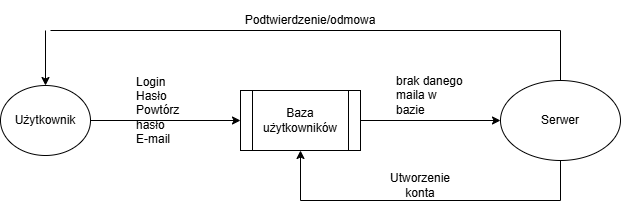

The diagram above was exported from draw.io. Its source (the exported page's mxGraphModel, read from the mxfile embedded in the PNG):
<mxGraphModel dx="1042" dy="565" grid="1" gridSize="10" guides="1" tooltips="1" connect="1" arrows="1" fold="1" page="1" pageScale="1" pageWidth="827" pageHeight="1169" math="0" shadow="0">
  <root>
    <mxCell id="0" />
    <mxCell id="1" parent="0" />
    <mxCell id="hbhiybZTEtXvXgglFBgS-1" value="Użytkownik" style="ellipse;whiteSpace=wrap;html=1;" vertex="1" parent="1">
      <mxGeometry x="90" y="205" width="90" height="70" as="geometry" />
    </mxCell>
    <mxCell id="hbhiybZTEtXvXgglFBgS-2" value="Serwer" style="ellipse;whiteSpace=wrap;html=1;" vertex="1" parent="1">
      <mxGeometry x="590" y="200" width="120" height="80" as="geometry" />
    </mxCell>
    <mxCell id="hbhiybZTEtXvXgglFBgS-3" value="Baza użytkowników" style="shape=process;whiteSpace=wrap;html=1;backgroundOutline=1;" vertex="1" parent="1">
      <mxGeometry x="330" y="210" width="120" height="60" as="geometry" />
    </mxCell>
    <mxCell id="hbhiybZTEtXvXgglFBgS-4" value="" style="endArrow=classic;html=1;rounded=0;entryX=0;entryY=0.5;entryDx=0;entryDy=0;exitX=1;exitY=0.5;exitDx=0;exitDy=0;" edge="1" parent="1" source="hbhiybZTEtXvXgglFBgS-1" target="hbhiybZTEtXvXgglFBgS-3">
      <mxGeometry width="50" height="50" relative="1" as="geometry">
        <mxPoint x="390" y="320" as="sourcePoint" />
        <mxPoint x="440" y="270" as="targetPoint" />
      </mxGeometry>
    </mxCell>
    <mxCell id="hbhiybZTEtXvXgglFBgS-7" value="Login&lt;div&gt;Hasło&lt;/div&gt;&lt;div&gt;Powtórz hasło&lt;/div&gt;&lt;div&gt;E-mail&lt;/div&gt;" style="text;strokeColor=none;fillColor=none;align=left;verticalAlign=middle;spacingLeft=4;spacingRight=4;overflow=hidden;points=[[0,0.5],[1,0.5]];portConstraint=eastwest;rotatable=0;whiteSpace=wrap;html=1;" vertex="1" parent="1">
      <mxGeometry x="220" y="185" width="80" height="90" as="geometry" />
    </mxCell>
    <mxCell id="hbhiybZTEtXvXgglFBgS-10" value="" style="endArrow=classic;html=1;rounded=0;entryX=0;entryY=0.5;entryDx=0;entryDy=0;exitX=1;exitY=0.5;exitDx=0;exitDy=0;" edge="1" parent="1" source="hbhiybZTEtXvXgglFBgS-3" target="hbhiybZTEtXvXgglFBgS-2">
      <mxGeometry width="50" height="50" relative="1" as="geometry">
        <mxPoint x="390" y="320" as="sourcePoint" />
        <mxPoint x="440" y="270" as="targetPoint" />
      </mxGeometry>
    </mxCell>
    <mxCell id="hbhiybZTEtXvXgglFBgS-11" value="brak danego maila w bazie" style="text;strokeColor=none;fillColor=none;align=left;verticalAlign=middle;spacingLeft=4;spacingRight=4;overflow=hidden;points=[[0,0.5],[1,0.5]];portConstraint=eastwest;rotatable=0;whiteSpace=wrap;html=1;" vertex="1" parent="1">
      <mxGeometry x="480" y="180" width="80" height="70" as="geometry" />
    </mxCell>
    <mxCell id="hbhiybZTEtXvXgglFBgS-12" value="" style="endArrow=none;html=1;rounded=0;entryX=0.5;entryY=0;entryDx=0;entryDy=0;" edge="1" parent="1" target="hbhiybZTEtXvXgglFBgS-2">
      <mxGeometry width="50" height="50" relative="1" as="geometry">
        <mxPoint x="650" y="150" as="sourcePoint" />
        <mxPoint x="440" y="270" as="targetPoint" />
      </mxGeometry>
    </mxCell>
    <mxCell id="hbhiybZTEtXvXgglFBgS-13" value="" style="endArrow=none;html=1;rounded=0;" edge="1" parent="1">
      <mxGeometry width="50" height="50" relative="1" as="geometry">
        <mxPoint x="140" y="150" as="sourcePoint" />
        <mxPoint x="650" y="150" as="targetPoint" />
      </mxGeometry>
    </mxCell>
    <mxCell id="hbhiybZTEtXvXgglFBgS-14" value="" style="endArrow=classic;html=1;rounded=0;entryX=0.5;entryY=0;entryDx=0;entryDy=0;" edge="1" parent="1" target="hbhiybZTEtXvXgglFBgS-1">
      <mxGeometry width="50" height="50" relative="1" as="geometry">
        <mxPoint x="135" y="150" as="sourcePoint" />
        <mxPoint x="440" y="270" as="targetPoint" />
      </mxGeometry>
    </mxCell>
    <mxCell id="hbhiybZTEtXvXgglFBgS-15" value="Podtwierdzenie/odmowa" style="text;html=1;align=center;verticalAlign=middle;whiteSpace=wrap;rounded=0;" vertex="1" parent="1">
      <mxGeometry x="330" y="120" width="140" height="40" as="geometry" />
    </mxCell>
    <mxCell id="hbhiybZTEtXvXgglFBgS-16" value="" style="endArrow=none;html=1;rounded=0;entryX=0.5;entryY=1;entryDx=0;entryDy=0;" edge="1" parent="1" target="hbhiybZTEtXvXgglFBgS-2">
      <mxGeometry width="50" height="50" relative="1" as="geometry">
        <mxPoint x="650" y="320" as="sourcePoint" />
        <mxPoint x="440" y="270" as="targetPoint" />
      </mxGeometry>
    </mxCell>
    <mxCell id="hbhiybZTEtXvXgglFBgS-17" value="" style="endArrow=none;html=1;rounded=0;" edge="1" parent="1">
      <mxGeometry width="50" height="50" relative="1" as="geometry">
        <mxPoint x="390" y="320" as="sourcePoint" />
        <mxPoint x="650" y="320" as="targetPoint" />
      </mxGeometry>
    </mxCell>
    <mxCell id="hbhiybZTEtXvXgglFBgS-18" value="" style="endArrow=classic;html=1;rounded=0;entryX=0.5;entryY=1;entryDx=0;entryDy=0;" edge="1" parent="1" target="hbhiybZTEtXvXgglFBgS-3">
      <mxGeometry width="50" height="50" relative="1" as="geometry">
        <mxPoint x="390" y="320" as="sourcePoint" />
        <mxPoint x="440" y="270" as="targetPoint" />
      </mxGeometry>
    </mxCell>
    <mxCell id="hbhiybZTEtXvXgglFBgS-19" value="Utworzenie konta" style="text;html=1;align=center;verticalAlign=middle;whiteSpace=wrap;rounded=0;" vertex="1" parent="1">
      <mxGeometry x="480" y="290" width="60" height="30" as="geometry" />
    </mxCell>
  </root>
</mxGraphModel>